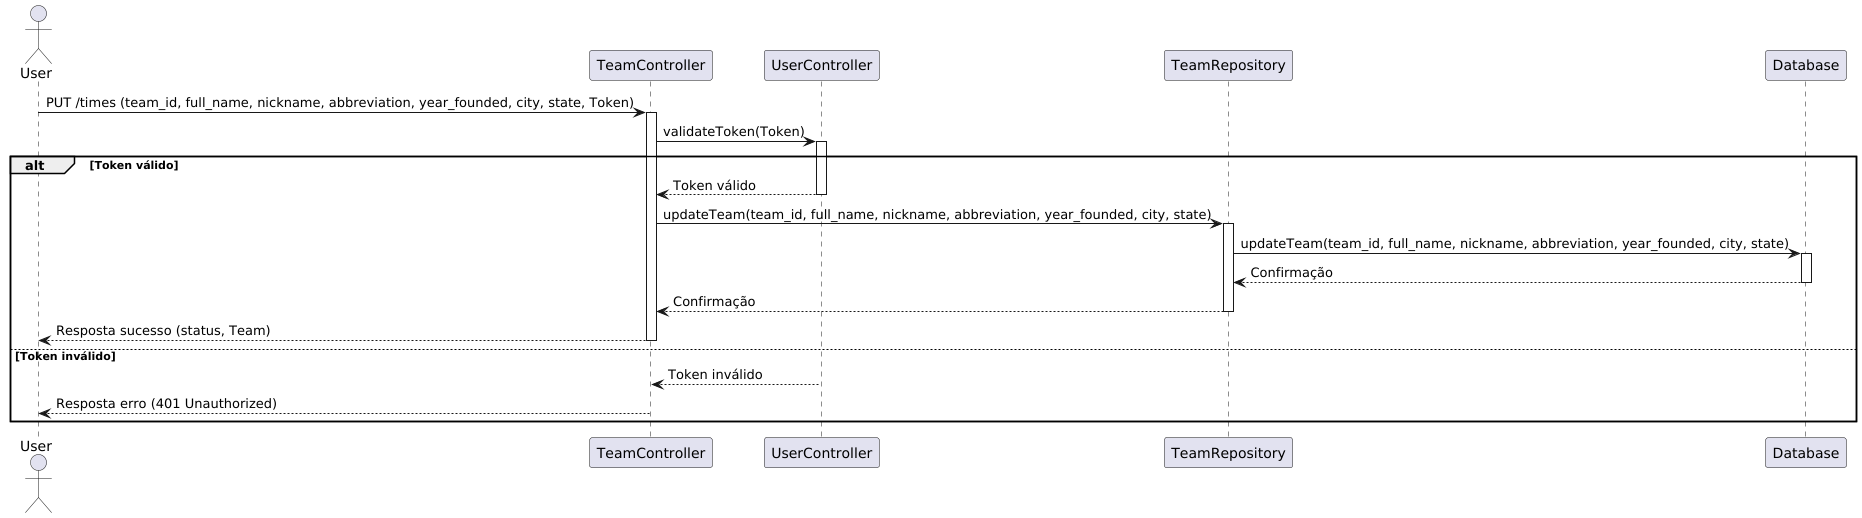

The diagram above was rendered by PlantUML. Its source (embedded in the PNG):
@startuml
actor User
participant TeamController
participant UserController
participant TeamRepository
participant Database

User -> TeamController: PUT /times (team_id, full_name, nickname, abbreviation, year_founded, city, state, Token)
activate TeamController

TeamController -> UserController: validateToken(Token)
activate UserController

alt Token válido
    UserController --> TeamController: Token válido
    deactivate UserController

    TeamController -> TeamRepository: updateTeam(team_id, full_name, nickname, abbreviation, year_founded, city, state)
    activate TeamRepository

    TeamRepository -> Database: updateTeam(team_id, full_name, nickname, abbreviation, year_founded, city, state)
    activate Database

    Database --> TeamRepository: Confirmação
    deactivate Database

    TeamRepository --> TeamController: Confirmação
    deactivate TeamRepository

    TeamController --> User: Resposta sucesso (status, Team)
    deactivate TeamController
else Token inválido
    UserController --> TeamController: Token inválido
    deactivate UserController

    TeamController --> User: Resposta erro (401 Unauthorized)
    deactivate TeamController
end
@enduml